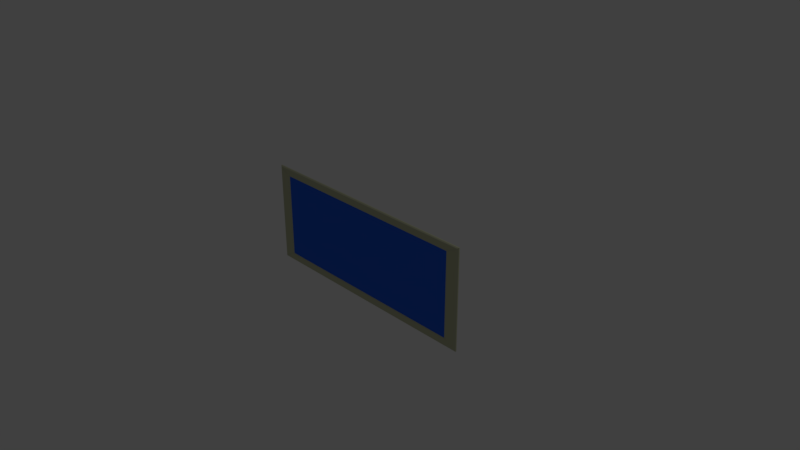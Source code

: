 # Source: Monitor_Skaliert.blend  (saved by Blender 2.78.0; exported with 4.5.12 LTS)
import bpy
from mathutils import Matrix  # noqa: F401  (used for matrix-valued properties, if any)

bpy.ops.wm.read_factory_settings(use_empty=True)
scene = bpy.context.scene
scene.name = 'Scene'

# ---- collections
col_collection_1 = bpy.data.collections.new('Collection 1'); scene.collection.children.link(col_collection_1)

# ---- materials (node trees are filled in below, after node groups)
mat_material_001 = bpy.data.materials.new('Material.001')
mat_material_001.alpha_threshold = 0.0
mat_material_001.use_transparent_shadow = False
mat_material_001.diffuse_color = (0.5307, 0.5489, 0.3712, 1.0)
mat_material_001.roughness = 0.5
mat_material_001.specular_intensity = 0.1744
mat_material_002 = bpy.data.materials.new('Material.002')
mat_material_002.alpha_threshold = 0.0
mat_material_002.use_transparent_shadow = False
mat_material_002.diffuse_color = (0.02687, 0.1339, 0.8, 1.0)
mat_material_002.roughness = 0.5
mat_material_002.specular_intensity = 1.0

# ---- material node trees

# ---- world
world_world = bpy.data.worlds.new('World'); scene.world = world_world
world_world.color = (0.05088, 0.05088, 0.05088)
world_world.use_sun_shadow = False
world_world.sun_shadow_jitter_overblur = 0.0
world_world.cycles.sampling_method = 'MANUAL'

# ---- cameras
cam_camera = bpy.data.cameras.new('Camera')
cam_camera.clip_end = 100.0
cam_camera.lens = 35.0
cam_camera.sensor_width = 32.0
cam_camera.sensor_height = 18.0
cam_camera.ortho_scale = 7.314
cam_camera.dof.focus_distance = 0.0
cam_camera.dof.aperture_fstop = 128.0

# ---- lights
light_lamp = bpy.data.lights.new('Lamp', 'POINT')
light_lamp.transmission_factor = 0.0
light_lamp.cutoff_distance = 30.0
light_lamp.energy = 100.0
light_lamp.shadow_buffer_clip_start = 1.001
light_lamp.shadow_soft_size = 0.1
light_lamp.shadow_maximum_resolution = 0.006
light_lamp.use_absolute_resolution = True

# ---- meshes
me_plane = bpy.data.meshes.new('Plane')
me_plane.from_pydata([(0.2861, 0.2084, 0.07574), (0.2882, 0.2098, 0.08062), (-0.3077, -0.1875, 0.08062), (-0.3077, 0.2098, 0.08062), (0.2882, -0.1875, 0.08062), (0.3239, -0.2229, 0.05791), (0.3239, 0.2452, 0.05791), (-0.3077, 0.2098, 0.08062), (0.2861, -0.1861, 0.07574), (0.2882, -0.1875, 0.08062), (0.2882, 0.2098, 0.08062), (-0.3056, 0.2084, 0.07574), (-0.3077, -0.1875, 0.08062), (-0.3434, -0.2229, 0.05791), (-0.3434, 0.2452, 0.05791), (-0.3056, -0.1861, 0.07574), (-0.3061, -0.1865, 0.07696), (0.2867, -0.1865, 0.07696), (0.2867, 0.2087, 0.07696), (-0.3061, 0.2087, 0.07696), (-0.3134, -0.1928, 0.08428), (0.2939, -0.1928, 0.08428), (0.2939, 0.215, 0.08428), (-0.3134, 0.215, 0.08428), (0.2882, 0.2098, 0.08062), (0.2882, -0.1875, 0.08062), (-0.3077, -0.1875, 0.08062), (-0.3077, 0.2098, 0.08062), (-0.3392, -0.2186, 0.08205), (0.3197, -0.2186, 0.08205), (0.3197, 0.2409, 0.08205), (-0.3392, 0.2409, 0.08205), (-0.3266, 0.2281, 0.0855), (0.3071, 0.2281, 0.0855), (0.3071, -0.2059, 0.0855), (-0.3266, -0.2059, 0.0855), (0.3239, -0.2229, 0.06136), (-0.3434, 0.2452, 0.06136), (0.3239, -0.2229, 0.0717), (-0.3434, -0.2229, 0.0717), (0.3239, 0.2452, 0.0717), (-0.3434, 0.2452, 0.0717), (-0.3061, 0.2087, 0.07696), (-0.3134, 0.215, 0.08428), (-0.3392, 0.2409, 0.08205), (0.2939, -0.1928, 0.08428), (0.3197, -0.2186, 0.08205), (0.2867, 0.2087, 0.07696), (0.2939, 0.215, 0.08428), (0.3197, 0.2409, 0.08205), (0.3239, 0.2452, 0.06136), (-0.3061, -0.1865, 0.07696), (-0.3134, -0.1928, 0.08428), (-0.3392, -0.2186, 0.08205), (-0.3434, -0.2229, 0.06136), (-0.3065, -0.1867, 0.0779), (0.2871, -0.1867, 0.0779), (-0.3065, 0.209, 0.0779), (0.2871, 0.209, 0.0779), (-0.3134, -0.1928, 0.08428), (0.2939, -0.1928, 0.08428), (-0.3134, 0.215, 0.08428), (0.2939, 0.215, 0.08428), (-0.3392, -0.2186, 0.08205), (0.3197, -0.2186, 0.08205), (-0.3392, 0.2409, 0.08205), (0.3197, 0.2409, 0.08205), (-0.3434, -0.2229, 0.06404), (0.3239, -0.2229, 0.06404), (-0.3434, 0.2452, 0.06404), (0.3239, 0.2452, 0.06404)], [], [(0, 18, 1, 9, 25, 56, 17, 8), (0, 47, 58, 18), (1, 18, 58, 24), (1, 24, 62, 22), (2, 16, 55, 26), (2, 26, 59, 20), (3, 19, 57, 27), (3, 27, 61, 23), (4, 17, 56, 25), (4, 25, 60, 21), (52, 12, 4, 21), (28, 63, 39, 67, 13, 14, 69, 41, 65, 44), (13, 5, 6, 14), (5, 36, 68), (6, 70, 50), (0, 11, 19, 3, 10, 47), (2, 20, 43, 7), (43, 20, 59, 35, 63, 28, 44, 65, 32, 61), (7, 27, 57, 42), (7, 43, 61, 27), (15, 8, 17, 4, 12, 51), (9, 45, 60, 25), (22, 62, 33, 66, 30, 46, 64, 34, 60, 45), (30, 66, 40, 70, 6, 5, 68, 38, 64, 46), (42, 11, 15, 16, 2, 7), (49, 31, 65, 41, 69, 37, 14, 6, 50, 70, 40, 66), (1, 22, 45, 9), (10, 24, 58, 47), (10, 48, 62, 24), (48, 23, 61, 32, 65, 31, 49, 66, 33, 62), (11, 0, 8, 15), (11, 42, 57, 19), (12, 26, 55, 51), (12, 52, 59, 26), (52, 21, 60, 34, 64, 29, 53, 63, 35, 59), (53, 29, 64, 38, 68, 36, 5, 13, 54, 67, 39, 63), (13, 67, 54), (14, 37, 69), (15, 51, 55, 16), (3, 23, 48, 10)])
me_plane.polygons.foreach_set('material_index', [0, 0, 0, 0, 0, 0, 0, 0, 0, 0, 0, 0, 0, 0, 0, 0, 0, 0, 0, 0, 0, 0, 0, 0, 0, 0, 0, 0, 0, 0, 1, 0, 0, 0, 0, 0, 0, 0, 0, 0])
me_plane.materials.append(mat_material_001)
me_plane.materials.append(mat_material_002)
me_plane.use_remesh_preserve_volume = False
me_plane.use_remesh_preserve_attributes = False
me_plane.use_mirror_vertex_groups = False
me_plane.update()

# ---- objects
ob_monitor = bpy.data.objects.new('Monitor', me_plane)
ob_lamp = bpy.data.objects.new('Lamp', light_lamp)
ob_camera = bpy.data.objects.new('Camera', cam_camera)

# ---- transforms, parenting, visibility, modifiers, constraints
ob_monitor.location = (0.0, 0.0, 0.0)
ob_monitor.rotation_euler = (1.571, 0.0, 0.0)
ob_monitor.scale = (5.0, 3.0, 1.0)
ob_monitor.lineart.crease_threshold = 0.0
ob_lamp.location = (4.076, 1.005, 5.904)
ob_lamp.rotation_euler = (0.6503, 0.05522, 1.866)
ob_lamp.lock_rotations_4d = False
ob_lamp.empty_display_type = 'ARROWS'
ob_lamp.color = (0.0, 0.0, 0.0, 0.0)
ob_lamp.lineart.crease_threshold = 0.0
ob_camera.location = (7.481, -6.508, 5.344)
ob_camera.rotation_euler = (1.109, 0.0, 0.8149)
ob_camera.lock_rotations_4d = False
ob_camera.empty_display_type = 'ARROWS'
ob_camera.color = (0.0, 0.0, 0.0, 0.0)
ob_camera.display_type = 'WIRE'
ob_camera.lineart.crease_threshold = 0.0

# ---- collection membership
col_collection_1.objects.link(ob_monitor)
col_collection_1.objects.link(ob_lamp)
col_collection_1.objects.link(ob_camera)

# ---- scene / render settings (as saved in the file)
scene.camera = ob_camera
scene.frame_start = 1; scene.frame_end = 250; scene.frame_set(0)
scene.render.engine = 'BLENDER_EEVEE_NEXT'
scene.render.resolution_percentage = 50
scene.render.dither_intensity = 0.0
scene.cycles.use_denoising = False
scene.cycles.samples = 128
scene.cycles.sampling_pattern = 'TABULATED_SOBOL'
scene.cycles.light_sampling_threshold = 0.0
scene.cycles.use_adaptive_sampling = False
scene.cycles.use_light_tree = False
scene.cycles.blur_glossy = 0.0
scene.cycles.sample_clamp_indirect = 0.0
scene.view_settings.view_transform = 'Standard'
bpy.context.view_layer.update()
